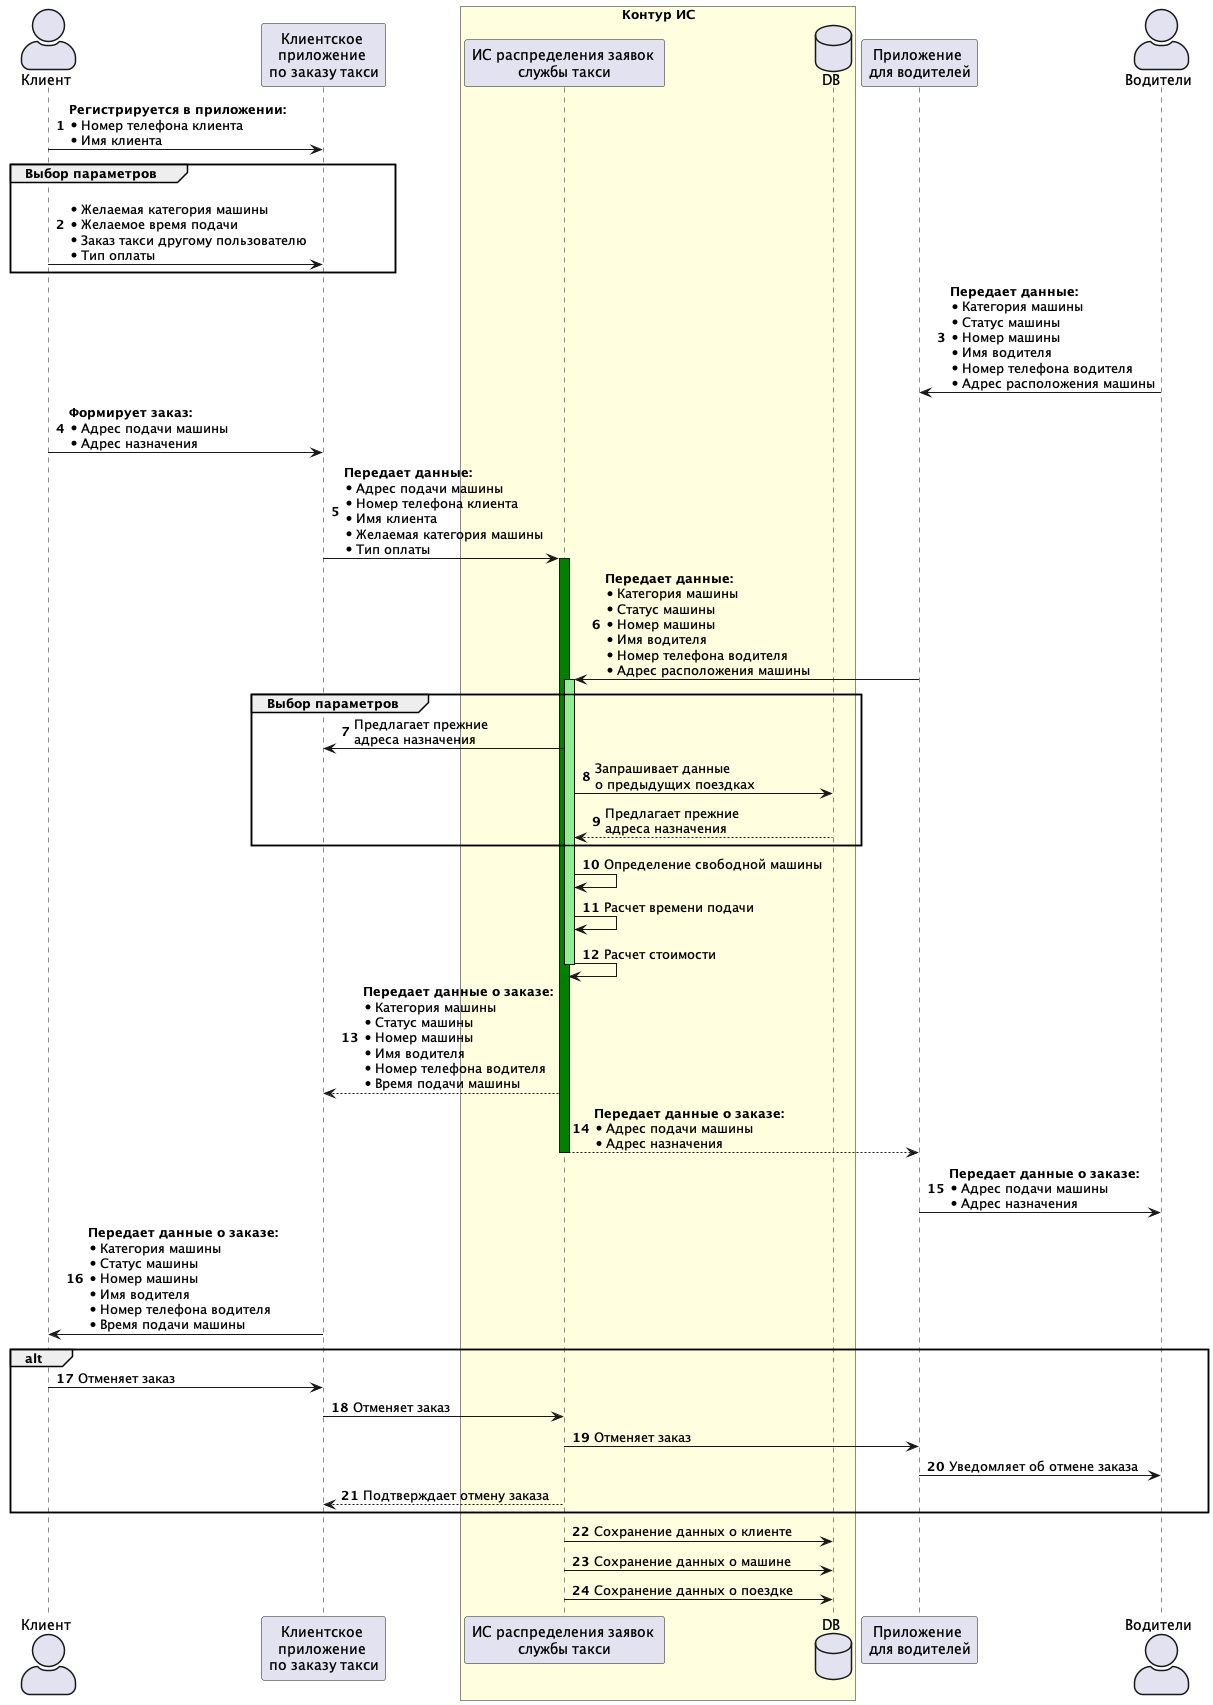

The diagram above was rendered by PlantUML. Its source (embedded in the PNG):
@startuml
'https://plantuml.com/sequence-diagram

autonumber
skinparam actorStyle awesome
actor "Клиент" as cl


participant "Клиентское \nприложение \nпо заказу такси" as cl_app

box "Контур ИС" #lightyellow
participant "ИС распределения заявок \nслужбы такси" as orch
database "DB" as db
end box

participant "Приложение \nдля водителей" as dr_app
actor "Водители" as dr


cl->cl_app: **Регистрируется в приложении:** \n*Номер телефона клиента \n*Имя клиента
group Выбор параметров
cl->cl_app: \n*Желаемая категория машины\n*Желаемое время подачи \n*Заказ такси другому пользователю \n*Тип оплаты

end
dr->dr_app: **Передает данные:**\n*Категория машины \n*Статус машины\n*Номер машины\n*Имя водителя\n*Номер телефона водителя\n*Адрес расположения машины
cl->cl_app: **Формирует заказ:**\n*Адрес подачи машины\n*Адрес назначения
cl_app -> orch: **Передает данные:**\n*Адрес подачи машины \n*Номер телефона клиента \n*Имя клиента \n*Желаемая категория машины\n*Тип оплаты
activate orch #green
dr_app->orch: **Передает данные:** \n*Категория машины \n*Статус машины\n*Номер машины\n*Имя водителя\n*Номер телефона водителя\n*Адрес расположения машины

activate orch #lightgreen
group Выбор параметров
orch->cl_app: Предлагает прежние \nадреса назначения
orch->db: Запрашивает данные \nо предыдущих поездках
db-->orch : Предлагает прежние \nадреса назначения
end
orch->orch : Определение свободной машины
orch->orch : Расчет времени подачи
orch->orch : Расчет стоимости
deactivate orch
orch-->cl_app: **Передает данные о заказе:**\n*Категория машины \n*Статус машины\n*Номер машины\n*Имя водителя\n*Номер телефона водителя\n*Время подачи машины
orch-->dr_app: **Передает данные о заказе:**\n*Адрес подачи машины\n*Адрес назначения
deactivate orch
dr_app->dr: **Передает данные о заказе:**\n*Адрес подачи машины\n*Адрес назначения
cl_app->cl: **Передает данные о заказе:**\n*Категория машины \n*Статус машины\n*Номер машины\n*Имя водителя\n*Номер телефона водителя\n*Время подачи машины
alt
cl->cl_app: Отменяет заказ
cl_app->orch: Отменяет заказ
orch->dr_app: Отменяет заказ
dr_app->dr: Уведомляет об отмене заказа
orch-->cl_app: Подтверждает отмену заказа
end

orch->db: Сохранение данных о клиенте
orch->db: Сохранение данных о машине
orch->db: Сохранение данных о поездке
@enduml